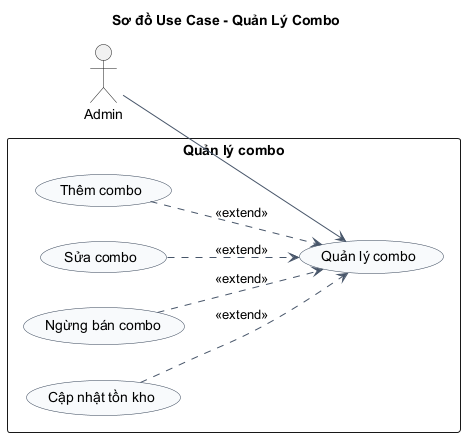

The diagram above was rendered by PlantUML. Its source (embedded in the PNG):
@startuml
title Sơ đồ Use Case - Quản Lý Combo
left to right direction
skinparam shadowing false
skinparam packageStyle rectangle
skinparam usecase {
  BackgroundColor #F8FAFC
  BorderColor #334155
  ArrowColor #475569
}

actor "Admin" as Admin

rectangle "Quản lý combo" {
  usecase "Quản lý combo" as UC_Main
  usecase "Thêm combo" as UC_Add
  usecase "Sửa combo" as UC_Edit
  usecase "Ngừng bán combo" as UC_Stop
  usecase "Cập nhật tồn kho" as UC_Stock
}

Admin --> UC_Main

UC_Add ..> UC_Main : <<extend>>
UC_Edit ..> UC_Main : <<extend>>
UC_Stop ..> UC_Main : <<extend>>
UC_Stock ..> UC_Main : <<extend>>
@enduml